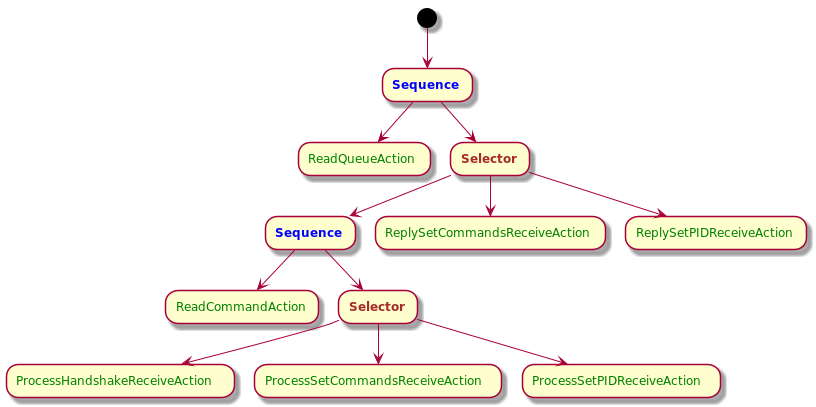

The diagram above was rendered by PlantUML. Its source (embedded in the PNG):
@startuml

(*) -down-> "<b><color:blue>Sequence</color></b>" as Seq1

Seq1  -down-> "<color:green>ReadQueueAction</color>" as ReadQueueAction

Seq1  -down-> "<b><color:brown>Selector</color></b>" as Sel1

Sel1 -down-> "<b><color:blue>Sequence</color></b>" as Seq6

Seq6  -down-> "<color:green>ReadCommandAction</color>" as ReadCommandAction

Seq6  -down-> "<b><color:brown>Selector</color></b>" as Sel2

Sel2  -down-> "<color:green>ProcessHandshakeReceiveAction</color>" as ProcessHandshakeReceiveAction

Sel2  -down-> "<color:green>ProcessSetCommandsReceiveAction</color>" as ProcessSetCommandsReceiveAction

Sel2  -down-> "<color:green>ProcessSetPIDReceiveAction</color>" as SendSetPIDAction

Sel1  -down-> "<color:green>ReplySetCommandsReceiveAction</color>" as ReplySetCommandsReceiveAction

Sel1  -down-> "<color:green>ReplySetPIDReceiveAction</color>" as ReplySetPIDReceiveAction

@enduml